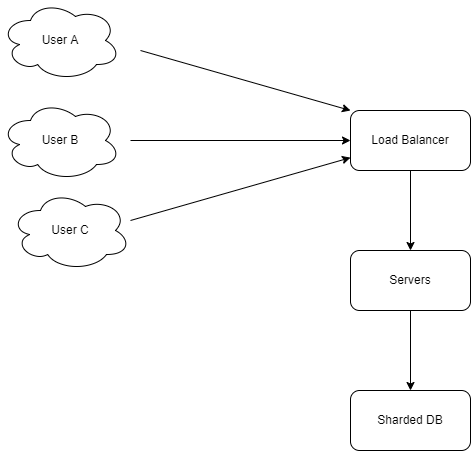

The diagram above was exported from draw.io. Its source (the exported page's mxGraphModel, read from the mxfile embedded in the PNG):
<mxGraphModel dx="780" dy="740" grid="1" gridSize="10" guides="1" tooltips="1" connect="1" arrows="1" fold="1" page="1" pageScale="1" pageWidth="850" pageHeight="1100" math="0" shadow="0">
  <root>
    <mxCell id="0" />
    <mxCell id="1" parent="0" />
    <mxCell id="_sNP_i2sBRZ7UB8r_OEr-1" value="User A&lt;br&gt;" style="ellipse;shape=cloud;whiteSpace=wrap;html=1;" vertex="1" parent="1">
      <mxGeometry x="70" y="60" width="120" height="80" as="geometry" />
    </mxCell>
    <mxCell id="_sNP_i2sBRZ7UB8r_OEr-2" value="User B&lt;br&gt;" style="ellipse;shape=cloud;whiteSpace=wrap;html=1;" vertex="1" parent="1">
      <mxGeometry x="70" y="160" width="120" height="80" as="geometry" />
    </mxCell>
    <mxCell id="_sNP_i2sBRZ7UB8r_OEr-3" value="User C" style="ellipse;shape=cloud;whiteSpace=wrap;html=1;" vertex="1" parent="1">
      <mxGeometry x="80" y="250" width="120" height="80" as="geometry" />
    </mxCell>
    <mxCell id="_sNP_i2sBRZ7UB8r_OEr-4" value="" style="endArrow=classic;html=1;rounded=0;" edge="1" parent="1">
      <mxGeometry width="50" height="50" relative="1" as="geometry">
        <mxPoint x="210" y="110" as="sourcePoint" />
        <mxPoint x="420" y="170" as="targetPoint" />
        <Array as="points" />
      </mxGeometry>
    </mxCell>
    <mxCell id="_sNP_i2sBRZ7UB8r_OEr-5" value="" style="endArrow=classic;html=1;rounded=0;" edge="1" parent="1">
      <mxGeometry width="50" height="50" relative="1" as="geometry">
        <mxPoint x="200" y="200" as="sourcePoint" />
        <mxPoint x="420" y="200" as="targetPoint" />
        <Array as="points" />
      </mxGeometry>
    </mxCell>
    <mxCell id="_sNP_i2sBRZ7UB8r_OEr-6" value="" style="endArrow=classic;html=1;rounded=0;" edge="1" parent="1" target="_sNP_i2sBRZ7UB8r_OEr-7">
      <mxGeometry width="50" height="50" relative="1" as="geometry">
        <mxPoint x="200" y="280" as="sourcePoint" />
        <mxPoint x="420" y="220" as="targetPoint" />
        <Array as="points" />
      </mxGeometry>
    </mxCell>
    <mxCell id="_sNP_i2sBRZ7UB8r_OEr-9" value="" style="edgeStyle=orthogonalEdgeStyle;rounded=0;orthogonalLoop=1;jettySize=auto;html=1;" edge="1" parent="1" source="_sNP_i2sBRZ7UB8r_OEr-7" target="_sNP_i2sBRZ7UB8r_OEr-8">
      <mxGeometry relative="1" as="geometry" />
    </mxCell>
    <mxCell id="_sNP_i2sBRZ7UB8r_OEr-7" value="Load Balancer" style="rounded=1;whiteSpace=wrap;html=1;" vertex="1" parent="1">
      <mxGeometry x="420" y="170" width="120" height="60" as="geometry" />
    </mxCell>
    <mxCell id="_sNP_i2sBRZ7UB8r_OEr-12" value="" style="edgeStyle=orthogonalEdgeStyle;rounded=0;orthogonalLoop=1;jettySize=auto;html=1;" edge="1" parent="1" source="_sNP_i2sBRZ7UB8r_OEr-8" target="_sNP_i2sBRZ7UB8r_OEr-11">
      <mxGeometry relative="1" as="geometry" />
    </mxCell>
    <mxCell id="_sNP_i2sBRZ7UB8r_OEr-8" value="Servers" style="whiteSpace=wrap;html=1;rounded=1;" vertex="1" parent="1">
      <mxGeometry x="420" y="310" width="120" height="60" as="geometry" />
    </mxCell>
    <mxCell id="_sNP_i2sBRZ7UB8r_OEr-11" value="Sharded DB" style="whiteSpace=wrap;html=1;rounded=1;" vertex="1" parent="1">
      <mxGeometry x="420" y="450" width="120" height="60" as="geometry" />
    </mxCell>
  </root>
</mxGraphModel>